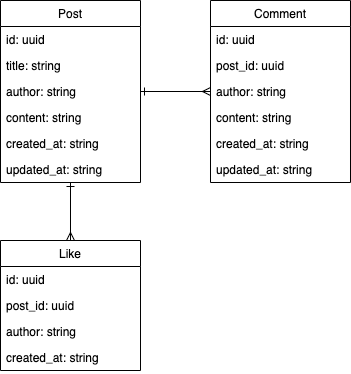

The diagram above was exported from draw.io. Its source (the exported page's mxGraphModel, read from the mxfile embedded in the PNG):
<mxGraphModel dx="919" dy="573" grid="1" gridSize="10" guides="1" tooltips="1" connect="1" arrows="1" fold="1" page="1" pageScale="1" pageWidth="850" pageHeight="1100" math="0" shadow="0">
  <root>
    <mxCell id="0" />
    <mxCell id="1" parent="0" />
    <mxCell id="24" style="edgeStyle=none;html=1;startArrow=ERone;startFill=0;endArrow=ERmany;endFill=0;" edge="1" parent="1" source="2" target="16">
      <mxGeometry relative="1" as="geometry" />
    </mxCell>
    <mxCell id="2" value="Post" style="swimlane;fontStyle=0;childLayout=stackLayout;horizontal=1;startSize=26;horizontalStack=0;resizeParent=1;resizeParentMax=0;resizeLast=0;collapsible=1;marginBottom=0;" vertex="1" parent="1">
      <mxGeometry x="100" y="220" width="140" height="182" as="geometry" />
    </mxCell>
    <mxCell id="3" value="id: uuid" style="text;strokeColor=none;fillColor=none;align=left;verticalAlign=top;spacingLeft=4;spacingRight=4;overflow=hidden;rotatable=0;points=[[0,0.5],[1,0.5]];portConstraint=eastwest;" vertex="1" parent="2">
      <mxGeometry y="26" width="140" height="26" as="geometry" />
    </mxCell>
    <mxCell id="4" value="title: string" style="text;strokeColor=none;fillColor=none;align=left;verticalAlign=top;spacingLeft=4;spacingRight=4;overflow=hidden;rotatable=0;points=[[0,0.5],[1,0.5]];portConstraint=eastwest;" vertex="1" parent="2">
      <mxGeometry y="52" width="140" height="26" as="geometry" />
    </mxCell>
    <mxCell id="7" value="author: string" style="text;strokeColor=none;fillColor=none;align=left;verticalAlign=top;spacingLeft=4;spacingRight=4;overflow=hidden;rotatable=0;points=[[0,0.5],[1,0.5]];portConstraint=eastwest;" vertex="1" parent="2">
      <mxGeometry y="78" width="140" height="26" as="geometry" />
    </mxCell>
    <mxCell id="8" value="content: string" style="text;strokeColor=none;fillColor=none;align=left;verticalAlign=top;spacingLeft=4;spacingRight=4;overflow=hidden;rotatable=0;points=[[0,0.5],[1,0.5]];portConstraint=eastwest;" vertex="1" parent="2">
      <mxGeometry y="104" width="140" height="26" as="geometry" />
    </mxCell>
    <mxCell id="6" value="created_at: string" style="text;strokeColor=none;fillColor=none;align=left;verticalAlign=top;spacingLeft=4;spacingRight=4;overflow=hidden;rotatable=0;points=[[0,0.5],[1,0.5]];portConstraint=eastwest;" vertex="1" parent="2">
      <mxGeometry y="130" width="140" height="26" as="geometry" />
    </mxCell>
    <mxCell id="5" value="updated_at: string" style="text;strokeColor=none;fillColor=none;align=left;verticalAlign=top;spacingLeft=4;spacingRight=4;overflow=hidden;rotatable=0;points=[[0,0.5],[1,0.5]];portConstraint=eastwest;" vertex="1" parent="2">
      <mxGeometry y="156" width="140" height="26" as="geometry" />
    </mxCell>
    <mxCell id="9" value="Comment" style="swimlane;fontStyle=0;childLayout=stackLayout;horizontal=1;startSize=26;horizontalStack=0;resizeParent=1;resizeParentMax=0;resizeLast=0;collapsible=1;marginBottom=0;" vertex="1" parent="1">
      <mxGeometry x="310" y="220" width="140" height="182" as="geometry" />
    </mxCell>
    <mxCell id="10" value="id: uuid" style="text;strokeColor=none;fillColor=none;align=left;verticalAlign=top;spacingLeft=4;spacingRight=4;overflow=hidden;rotatable=0;points=[[0,0.5],[1,0.5]];portConstraint=eastwest;" vertex="1" parent="9">
      <mxGeometry y="26" width="140" height="26" as="geometry" />
    </mxCell>
    <mxCell id="11" value="post_id: uuid" style="text;strokeColor=none;fillColor=none;align=left;verticalAlign=top;spacingLeft=4;spacingRight=4;overflow=hidden;rotatable=0;points=[[0,0.5],[1,0.5]];portConstraint=eastwest;" vertex="1" parent="9">
      <mxGeometry y="52" width="140" height="26" as="geometry" />
    </mxCell>
    <mxCell id="12" value="author: string" style="text;strokeColor=none;fillColor=none;align=left;verticalAlign=top;spacingLeft=4;spacingRight=4;overflow=hidden;rotatable=0;points=[[0,0.5],[1,0.5]];portConstraint=eastwest;" vertex="1" parent="9">
      <mxGeometry y="78" width="140" height="26" as="geometry" />
    </mxCell>
    <mxCell id="13" value="content: string" style="text;strokeColor=none;fillColor=none;align=left;verticalAlign=top;spacingLeft=4;spacingRight=4;overflow=hidden;rotatable=0;points=[[0,0.5],[1,0.5]];portConstraint=eastwest;" vertex="1" parent="9">
      <mxGeometry y="104" width="140" height="26" as="geometry" />
    </mxCell>
    <mxCell id="14" value="created_at: string" style="text;strokeColor=none;fillColor=none;align=left;verticalAlign=top;spacingLeft=4;spacingRight=4;overflow=hidden;rotatable=0;points=[[0,0.5],[1,0.5]];portConstraint=eastwest;" vertex="1" parent="9">
      <mxGeometry y="130" width="140" height="26" as="geometry" />
    </mxCell>
    <mxCell id="15" value="updated_at: string" style="text;strokeColor=none;fillColor=none;align=left;verticalAlign=top;spacingLeft=4;spacingRight=4;overflow=hidden;rotatable=0;points=[[0,0.5],[1,0.5]];portConstraint=eastwest;" vertex="1" parent="9">
      <mxGeometry y="156" width="140" height="26" as="geometry" />
    </mxCell>
    <mxCell id="16" value="Like" style="swimlane;fontStyle=0;childLayout=stackLayout;horizontal=1;startSize=26;horizontalStack=0;resizeParent=1;resizeParentMax=0;resizeLast=0;collapsible=1;marginBottom=0;" vertex="1" parent="1">
      <mxGeometry x="100" y="460" width="140" height="130" as="geometry" />
    </mxCell>
    <mxCell id="17" value="id: uuid" style="text;strokeColor=none;fillColor=none;align=left;verticalAlign=top;spacingLeft=4;spacingRight=4;overflow=hidden;rotatable=0;points=[[0,0.5],[1,0.5]];portConstraint=eastwest;" vertex="1" parent="16">
      <mxGeometry y="26" width="140" height="26" as="geometry" />
    </mxCell>
    <mxCell id="18" value="post_id: uuid" style="text;strokeColor=none;fillColor=none;align=left;verticalAlign=top;spacingLeft=4;spacingRight=4;overflow=hidden;rotatable=0;points=[[0,0.5],[1,0.5]];portConstraint=eastwest;" vertex="1" parent="16">
      <mxGeometry y="52" width="140" height="26" as="geometry" />
    </mxCell>
    <mxCell id="19" value="author: string" style="text;strokeColor=none;fillColor=none;align=left;verticalAlign=top;spacingLeft=4;spacingRight=4;overflow=hidden;rotatable=0;points=[[0,0.5],[1,0.5]];portConstraint=eastwest;" vertex="1" parent="16">
      <mxGeometry y="78" width="140" height="26" as="geometry" />
    </mxCell>
    <mxCell id="21" value="created_at: string" style="text;strokeColor=none;fillColor=none;align=left;verticalAlign=top;spacingLeft=4;spacingRight=4;overflow=hidden;rotatable=0;points=[[0,0.5],[1,0.5]];portConstraint=eastwest;" vertex="1" parent="16">
      <mxGeometry y="104" width="140" height="26" as="geometry" />
    </mxCell>
    <mxCell id="23" style="edgeStyle=none;html=1;entryX=0;entryY=0.5;entryDx=0;entryDy=0;startArrow=ERone;startFill=0;endArrow=ERmany;endFill=0;" edge="1" parent="1" source="7" target="12">
      <mxGeometry relative="1" as="geometry" />
    </mxCell>
  </root>
</mxGraphModel>